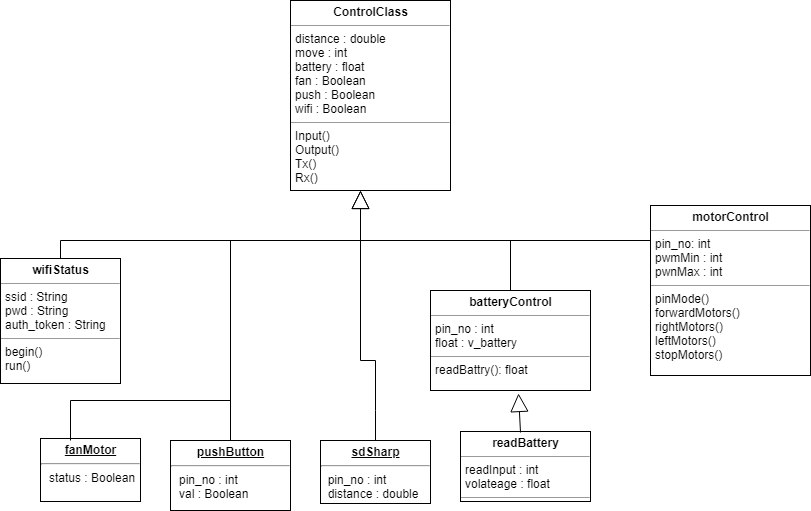

The diagram above was exported from draw.io. Its source (the exported page's mxGraphModel, read from the mxfile embedded in the PNG):
<mxGraphModel dx="1010" dy="533" grid="1" gridSize="10" guides="1" tooltips="1" connect="1" arrows="1" fold="1" page="1" pageScale="1" pageWidth="850" pageHeight="1100" math="0" shadow="0">
  <root>
    <mxCell id="0" />
    <mxCell id="1" parent="0" />
    <mxCell id="SQxxf334spLTougqIHGp-1" value="&lt;p style=&quot;margin: 0px ; margin-top: 4px ; text-align: center&quot;&gt;&lt;b&gt;motorControl&lt;/b&gt;&lt;/p&gt;&lt;hr size=&quot;1&quot;&gt;&lt;p style=&quot;margin: 0px ; margin-left: 4px&quot;&gt;pin_no: int&lt;/p&gt;&lt;p style=&quot;margin: 0px ; margin-left: 4px&quot;&gt;pwmMin : int&lt;/p&gt;&lt;p style=&quot;margin: 0px ; margin-left: 4px&quot;&gt;pwnMax : int&lt;/p&gt;&lt;hr size=&quot;1&quot;&gt;&lt;p style=&quot;margin: 0px ; margin-left: 4px&quot;&gt;pinMode()&lt;/p&gt;&lt;p style=&quot;margin: 0px ; margin-left: 4px&quot;&gt;forwardMotors()&lt;/p&gt;&lt;p style=&quot;margin: 0px ; margin-left: 4px&quot;&gt;rightMotors()&lt;/p&gt;&lt;p style=&quot;margin: 0px ; margin-left: 4px&quot;&gt;leftMotors()&lt;/p&gt;&lt;p style=&quot;margin: 0px ; margin-left: 4px&quot;&gt;stopMotors()&lt;/p&gt;&lt;p style=&quot;margin: 0px ; margin-left: 4px&quot;&gt;&amp;nbsp;&lt;/p&gt;&lt;p style=&quot;margin: 0px ; margin-left: 4px&quot;&gt;&lt;br&gt;&lt;/p&gt;" style="verticalAlign=top;align=left;overflow=fill;fontSize=12;fontFamily=Helvetica;html=1;" parent="1" vertex="1">
      <mxGeometry x="660" y="245" width="160" height="170" as="geometry" />
    </mxCell>
    <mxCell id="SQxxf334spLTougqIHGp-2" value="&lt;p style=&quot;margin: 0px ; margin-top: 4px ; text-align: center&quot;&gt;&lt;b&gt;readBattery&lt;/b&gt;&lt;/p&gt;&lt;hr size=&quot;1&quot;&gt;&lt;p style=&quot;margin: 0px ; margin-left: 4px&quot;&gt;readInput : int&lt;/p&gt;&lt;p style=&quot;margin: 0px ; margin-left: 4px&quot;&gt;volateage : float&lt;/p&gt;&lt;hr size=&quot;1&quot;&gt;&lt;p style=&quot;margin: 0px ; margin-left: 4px&quot;&gt;+ method():&amp;nbsp;&lt;/p&gt;" style="verticalAlign=top;align=left;overflow=fill;fontSize=12;fontFamily=Helvetica;html=1;" parent="1" vertex="1">
      <mxGeometry x="470" y="471" width="130" height="70" as="geometry" />
    </mxCell>
    <mxCell id="SQxxf334spLTougqIHGp-3" value="&lt;p style=&quot;margin: 0px ; margin-top: 4px ; text-align: center&quot;&gt;&lt;b&gt;batteryControl&lt;/b&gt;&lt;/p&gt;&lt;hr size=&quot;1&quot;&gt;&lt;p style=&quot;margin: 0px ; margin-left: 4px&quot;&gt;pin_no : int&lt;/p&gt;&lt;p style=&quot;margin: 0px ; margin-left: 4px&quot;&gt;float : v_battery&lt;/p&gt;&lt;hr size=&quot;1&quot;&gt;&lt;p style=&quot;margin: 0px ; margin-left: 4px&quot;&gt;readBattry(): float&lt;/p&gt;" style="verticalAlign=top;align=left;overflow=fill;fontSize=12;fontFamily=Helvetica;html=1;" parent="1" vertex="1">
      <mxGeometry x="440" y="330" width="160" height="100" as="geometry" />
    </mxCell>
    <mxCell id="SQxxf334spLTougqIHGp-4" value="&lt;p style=&quot;margin: 0px ; margin-top: 4px ; text-align: center ; text-decoration: underline&quot;&gt;&lt;b&gt;sdSharp&lt;/b&gt;&lt;/p&gt;&lt;hr&gt;&amp;nbsp; pin_no : int&lt;br&gt;&amp;nbsp; distance :&amp;nbsp;&lt;span&gt;double&lt;/span&gt;&lt;br&gt;" style="verticalAlign=top;align=left;overflow=fill;fontSize=12;fontFamily=Helvetica;html=1;" parent="1" vertex="1">
      <mxGeometry x="330" y="480" width="110" height="63" as="geometry" />
    </mxCell>
    <mxCell id="SQxxf334spLTougqIHGp-5" value="&lt;p style=&quot;margin: 0px ; margin-top: 4px ; text-align: center ; text-decoration: underline&quot;&gt;&lt;b&gt;pushButton&lt;/b&gt;&lt;/p&gt;&lt;hr&gt;&lt;p style=&quot;margin: 0px ; margin-left: 8px&quot;&gt;pin_no : int&lt;/p&gt;&lt;p style=&quot;margin: 0px ; margin-left: 8px&quot;&gt;val : Boolean&lt;/p&gt;" style="verticalAlign=top;align=left;overflow=fill;fontSize=12;fontFamily=Helvetica;html=1;" parent="1" vertex="1">
      <mxGeometry x="180" y="480" width="120" height="70" as="geometry" />
    </mxCell>
    <mxCell id="SQxxf334spLTougqIHGp-6" value="&lt;p style=&quot;margin: 0px ; margin-top: 4px ; text-align: center ; text-decoration: underline&quot;&gt;&lt;b&gt;fanMotor&lt;/b&gt;&lt;/p&gt;&lt;hr&gt;&lt;p style=&quot;margin: 0px ; margin-left: 8px&quot;&gt;status : Boolean&lt;/p&gt;" style="verticalAlign=top;align=left;overflow=fill;fontSize=12;fontFamily=Helvetica;html=1;" parent="1" vertex="1">
      <mxGeometry x="50" y="478" width="100" height="63" as="geometry" />
    </mxCell>
    <mxCell id="SQxxf334spLTougqIHGp-7" value="" style="endArrow=block;endSize=16;endFill=0;html=1;exitX=0.461;exitY=0.014;exitDx=0;exitDy=0;exitPerimeter=0;entryX=0.553;entryY=1.026;entryDx=0;entryDy=0;entryPerimeter=0;" parent="1" source="SQxxf334spLTougqIHGp-2" target="SQxxf334spLTougqIHGp-3" edge="1">
      <mxGeometry width="160" relative="1" as="geometry">
        <mxPoint x="400" y="450" as="sourcePoint" />
        <mxPoint x="500" y="424" as="targetPoint" />
      </mxGeometry>
    </mxCell>
    <mxCell id="SQxxf334spLTougqIHGp-10" value="&lt;p style=&quot;margin: 0px ; margin-top: 4px ; text-align: center&quot;&gt;&lt;b&gt;ControlClass&lt;/b&gt;&lt;/p&gt;&lt;hr size=&quot;1&quot;&gt;&lt;p style=&quot;margin: 0px ; margin-left: 4px&quot;&gt;distance : double&lt;/p&gt;&lt;p style=&quot;margin: 0px ; margin-left: 4px&quot;&gt;move : int&lt;/p&gt;&lt;p style=&quot;margin: 0px ; margin-left: 4px&quot;&gt;battery : float&lt;/p&gt;&lt;p style=&quot;margin: 0px ; margin-left: 4px&quot;&gt;fan : Boolean&lt;/p&gt;&lt;p style=&quot;margin: 0px ; margin-left: 4px&quot;&gt;push : Boolean&lt;/p&gt;&lt;p style=&quot;margin: 0px ; margin-left: 4px&quot;&gt;wifi : Boolean&lt;/p&gt;&lt;hr size=&quot;1&quot;&gt;&lt;p style=&quot;margin: 0px ; margin-left: 4px&quot;&gt;Input()&lt;/p&gt;&lt;p style=&quot;margin: 0px ; margin-left: 4px&quot;&gt;Output()&lt;/p&gt;&lt;p style=&quot;margin: 0px ; margin-left: 4px&quot;&gt;Tx()&lt;/p&gt;&lt;p style=&quot;margin: 0px ; margin-left: 4px&quot;&gt;Rx()&lt;/p&gt;" style="verticalAlign=top;align=left;overflow=fill;fontSize=12;fontFamily=Helvetica;html=1;" parent="1" vertex="1">
      <mxGeometry x="300" y="40" width="160" height="190" as="geometry" />
    </mxCell>
    <mxCell id="SQxxf334spLTougqIHGp-13" value="&lt;p style=&quot;margin: 0px ; margin-top: 4px ; text-align: center&quot;&gt;&lt;b&gt;wifiStatus&lt;/b&gt;&lt;/p&gt;&lt;hr size=&quot;1&quot;&gt;&lt;p style=&quot;margin: 0px ; margin-left: 4px&quot;&gt;ssid : String&lt;/p&gt;&lt;p style=&quot;margin: 0px ; margin-left: 4px&quot;&gt;pwd : String&lt;/p&gt;&lt;p style=&quot;margin: 0px ; margin-left: 4px&quot;&gt;auth_token : String&amp;nbsp;&lt;/p&gt;&lt;hr size=&quot;1&quot;&gt;&lt;p style=&quot;margin: 0px ; margin-left: 4px&quot;&gt;begin()&lt;/p&gt;&lt;p style=&quot;margin: 0px ; margin-left: 4px&quot;&gt;run()&amp;nbsp;&lt;/p&gt;" style="verticalAlign=top;align=left;overflow=fill;fontSize=12;fontFamily=Helvetica;html=1;" parent="1" vertex="1">
      <mxGeometry x="10" y="298" width="120" height="125" as="geometry" />
    </mxCell>
    <mxCell id="SQxxf334spLTougqIHGp-18" value="" style="endArrow=block;endSize=16;endFill=0;html=1;exitX=0.5;exitY=0;exitDx=0;exitDy=0;entryX=0.553;entryY=1.026;entryDx=0;entryDy=0;entryPerimeter=0;edgeStyle=orthogonalEdgeStyle;rounded=0;" parent="1" source="SQxxf334spLTougqIHGp-13" edge="1">
      <mxGeometry width="160" relative="1" as="geometry">
        <mxPoint x="372" y="289" as="sourcePoint" />
        <mxPoint x="370" y="230" as="targetPoint" />
        <Array as="points">
          <mxPoint x="70" y="280" />
          <mxPoint x="370" y="280" />
        </Array>
      </mxGeometry>
    </mxCell>
    <mxCell id="SQxxf334spLTougqIHGp-19" value="" style="endArrow=block;endSize=16;endFill=0;html=1;exitX=0.5;exitY=0;exitDx=0;exitDy=0;rounded=0;" parent="1" source="SQxxf334spLTougqIHGp-3" edge="1">
      <mxGeometry width="160" relative="1" as="geometry">
        <mxPoint x="540" y="482" as="sourcePoint" />
        <mxPoint x="370" y="230" as="targetPoint" />
        <Array as="points">
          <mxPoint x="520" y="280" />
          <mxPoint x="370" y="280" />
        </Array>
      </mxGeometry>
    </mxCell>
    <mxCell id="SQxxf334spLTougqIHGp-20" value="" style="endArrow=none;html=1;rounded=0;" parent="1" edge="1">
      <mxGeometry width="50" height="50" relative="1" as="geometry">
        <mxPoint x="510" y="280" as="sourcePoint" />
        <mxPoint x="640" y="280" as="targetPoint" />
        <Array as="points">
          <mxPoint x="660" y="280" />
        </Array>
      </mxGeometry>
    </mxCell>
    <mxCell id="SQxxf334spLTougqIHGp-21" value="" style="endArrow=none;html=1;exitX=0.5;exitY=0;exitDx=0;exitDy=0;rounded=0;" parent="1" source="SQxxf334spLTougqIHGp-4" edge="1">
      <mxGeometry width="50" height="50" relative="1" as="geometry">
        <mxPoint x="360" y="330" as="sourcePoint" />
        <mxPoint x="370" y="280" as="targetPoint" />
        <Array as="points">
          <mxPoint x="385" y="450" />
          <mxPoint x="385" y="400" />
          <mxPoint x="370" y="400" />
        </Array>
      </mxGeometry>
    </mxCell>
    <mxCell id="SQxxf334spLTougqIHGp-22" value="" style="endArrow=none;html=1;exitX=0.5;exitY=0;exitDx=0;exitDy=0;" parent="1" source="SQxxf334spLTougqIHGp-5" edge="1">
      <mxGeometry width="50" height="50" relative="1" as="geometry">
        <mxPoint x="210" y="330" as="sourcePoint" />
        <mxPoint x="240" y="280" as="targetPoint" />
      </mxGeometry>
    </mxCell>
    <mxCell id="SQxxf334spLTougqIHGp-23" value="" style="endArrow=none;html=1;rounded=0;" parent="1" edge="1">
      <mxGeometry width="50" height="50" relative="1" as="geometry">
        <mxPoint x="80" y="480" as="sourcePoint" />
        <mxPoint x="240" y="440" as="targetPoint" />
        <Array as="points">
          <mxPoint x="80" y="440" />
        </Array>
      </mxGeometry>
    </mxCell>
  </root>
</mxGraphModel>